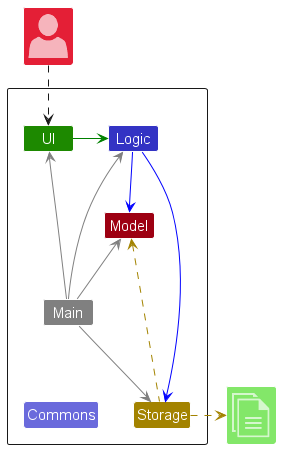

The diagram above was rendered by PlantUML. Its source (embedded in the PNG):
@startuml
!include <office/Concepts/globe_internet>
!include <office/Concepts/documents>
!include <office/Users/user>
!include style.puml

Package " "<<Rectangle>>{
    Class UI UI_COLOR
    Class Logic LOGIC_COLOR
    Class Storage STORAGE_COLOR
    Class Model MODEL_COLOR
    Class Main #grey
    Class Commons LOGIC_COLOR_T2
}

Class "<$user>" as User MODEL_COLOR_T2
Class "<$documents>" as File UI_COLOR_T1


UI -[#green]> Logic
Logic -[#blue]-> Storage
Logic -down[#blue]-> Model
Main -[#grey]-> UI
Main -[#grey]-> Logic
Main -[#grey]-> Storage
Main -up[#grey]-> Model
Main -down[hidden]-> Commons

Storage -up[STORAGE_COLOR].> Model
Storage .right[STORAGE_COLOR].>File
User ..> UI
@enduml